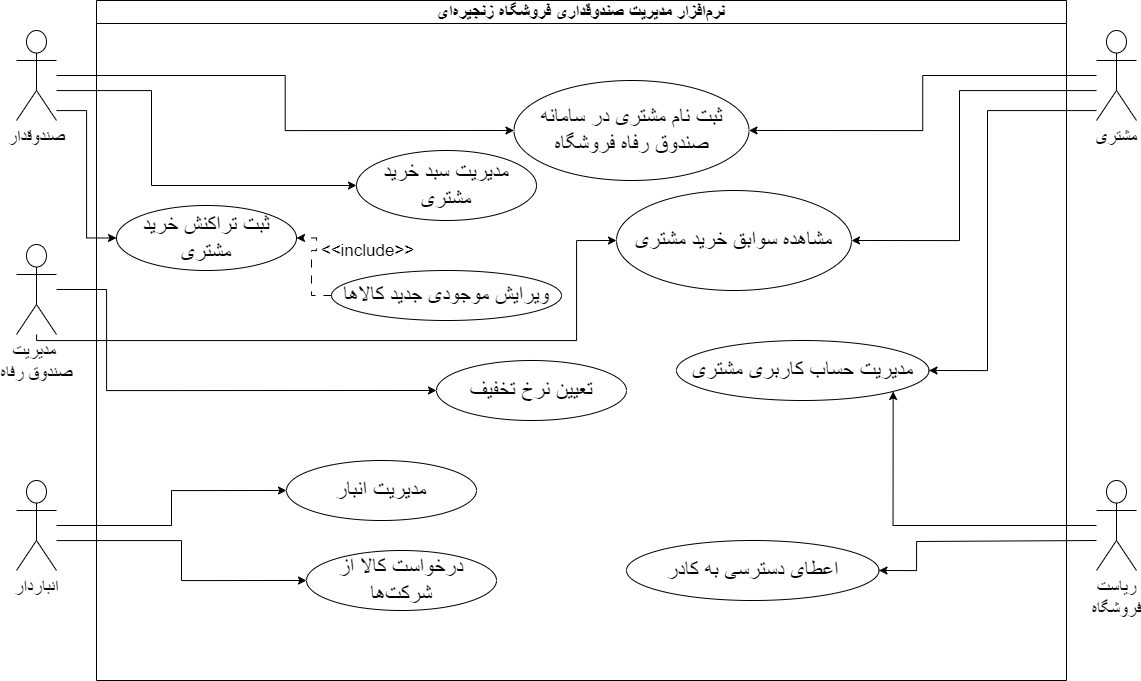

The diagram above was exported from draw.io. Its source (the exported page's mxGraphModel, read from the mxfile embedded in the PNG):
<mxGraphModel dx="1615" dy="815" grid="1" gridSize="10" guides="1" tooltips="1" connect="1" arrows="1" fold="1" page="1" pageScale="1" pageWidth="1169" pageHeight="827" math="0" shadow="0">
  <root>
    <mxCell id="0" />
    <mxCell id="1" parent="0" />
    <mxCell id="T2mrMGNM1jW11NVGNgAQ-1" value="نرمافزار مدیریت صندوقداری فروشگاه زنجیرهای" style="swimlane;whiteSpace=wrap;html=1;fontSize=18;" parent="1" vertex="1">
      <mxGeometry x="110" y="80" width="970" height="680" as="geometry" />
    </mxCell>
    <mxCell id="QuEZP8PnhDWulCvqXEfY-8" value="ثبت نام مشتری در سامانه صندوق رفاه فروشگاه" style="ellipse;whiteSpace=wrap;html=1;fontSize=22;" vertex="1" parent="T2mrMGNM1jW11NVGNgAQ-1">
      <mxGeometry x="417.5" y="80" width="235" height="100" as="geometry" />
    </mxCell>
    <mxCell id="QuEZP8PnhDWulCvqXEfY-11" value="مشاهده سوابق خرید مشتری" style="ellipse;whiteSpace=wrap;html=1;fontSize=22;" vertex="1" parent="T2mrMGNM1jW11NVGNgAQ-1">
      <mxGeometry x="520" y="190" width="235" height="100" as="geometry" />
    </mxCell>
    <mxCell id="QuEZP8PnhDWulCvqXEfY-14" value="تعیین نرخ تخفیف" style="ellipse;whiteSpace=wrap;html=1;fontSize=22;" vertex="1" parent="T2mrMGNM1jW11NVGNgAQ-1">
      <mxGeometry x="340" y="360" width="190" height="60" as="geometry" />
    </mxCell>
    <mxCell id="QuEZP8PnhDWulCvqXEfY-16" value="مدیریت حساب کاربری مشتری" style="ellipse;whiteSpace=wrap;html=1;fontSize=22;" vertex="1" parent="T2mrMGNM1jW11NVGNgAQ-1">
      <mxGeometry x="580" y="340" width="252.5" height="60" as="geometry" />
    </mxCell>
    <mxCell id="QuEZP8PnhDWulCvqXEfY-19" value="مدیریت سبد خرید مشتری" style="ellipse;whiteSpace=wrap;html=1;fontSize=22;" vertex="1" parent="T2mrMGNM1jW11NVGNgAQ-1">
      <mxGeometry x="260" y="150" width="180" height="70" as="geometry" />
    </mxCell>
    <mxCell id="QuEZP8PnhDWulCvqXEfY-21" value="مدیریت انبار" style="ellipse;whiteSpace=wrap;html=1;fontSize=22;" vertex="1" parent="T2mrMGNM1jW11NVGNgAQ-1">
      <mxGeometry x="190" y="460" width="190" height="60" as="geometry" />
    </mxCell>
    <mxCell id="QuEZP8PnhDWulCvqXEfY-23" value="ثبت تراکنش خرید مشتری" style="ellipse;whiteSpace=wrap;html=1;fontSize=22;" vertex="1" parent="T2mrMGNM1jW11NVGNgAQ-1">
      <mxGeometry x="20" y="205" width="180" height="65" as="geometry" />
    </mxCell>
    <mxCell id="QuEZP8PnhDWulCvqXEfY-28" style="edgeStyle=orthogonalEdgeStyle;rounded=0;orthogonalLoop=1;jettySize=auto;html=1;entryX=1;entryY=0.5;entryDx=0;entryDy=0;dashed=1;dashPattern=8 8;" edge="1" parent="T2mrMGNM1jW11NVGNgAQ-1" source="QuEZP8PnhDWulCvqXEfY-24" target="QuEZP8PnhDWulCvqXEfY-23">
      <mxGeometry relative="1" as="geometry" />
    </mxCell>
    <mxCell id="QuEZP8PnhDWulCvqXEfY-29" value="&lt;font style=&quot;font-size: 17px;&quot;&gt;&amp;lt;&amp;lt;include&amp;gt;&amp;gt;&lt;/font&gt;" style="edgeLabel;html=1;align=center;verticalAlign=middle;resizable=0;points=[];" vertex="1" connectable="0" parent="QuEZP8PnhDWulCvqXEfY-28">
      <mxGeometry x="-0.4483" y="5" relative="1" as="geometry">
        <mxPoint x="60" y="-37" as="offset" />
      </mxGeometry>
    </mxCell>
    <mxCell id="QuEZP8PnhDWulCvqXEfY-24" value="ویرایش موجودی جدید کالاها" style="ellipse;whiteSpace=wrap;html=1;fontSize=22;" vertex="1" parent="T2mrMGNM1jW11NVGNgAQ-1">
      <mxGeometry x="235" y="270" width="230" height="50" as="geometry" />
    </mxCell>
    <mxCell id="QuEZP8PnhDWulCvqXEfY-30" value="درخواست کالا از شرکتها" style="ellipse;whiteSpace=wrap;html=1;fontSize=22;" vertex="1" parent="T2mrMGNM1jW11NVGNgAQ-1">
      <mxGeometry x="210" y="550" width="190" height="60" as="geometry" />
    </mxCell>
    <mxCell id="QuEZP8PnhDWulCvqXEfY-32" value="اعطای دسترسی به کادر" style="ellipse;whiteSpace=wrap;html=1;fontSize=22;" vertex="1" parent="T2mrMGNM1jW11NVGNgAQ-1">
      <mxGeometry x="530" y="540" width="252.5" height="60" as="geometry" />
    </mxCell>
    <mxCell id="QuEZP8PnhDWulCvqXEfY-33" style="edgeStyle=orthogonalEdgeStyle;rounded=0;orthogonalLoop=1;jettySize=auto;html=1;entryX=1;entryY=0.5;entryDx=0;entryDy=0;" edge="1" parent="T2mrMGNM1jW11NVGNgAQ-1" target="QuEZP8PnhDWulCvqXEfY-32">
      <mxGeometry relative="1" as="geometry">
        <mxPoint x="782.5" y="585" as="targetPoint" />
        <mxPoint x="1000" y="540" as="sourcePoint" />
        <Array as="points">
          <mxPoint x="820" y="541" />
          <mxPoint x="820" y="570" />
        </Array>
      </mxGeometry>
    </mxCell>
    <mxCell id="QuEZP8PnhDWulCvqXEfY-9" style="edgeStyle=orthogonalEdgeStyle;rounded=0;orthogonalLoop=1;jettySize=auto;html=1;entryX=0;entryY=0.5;entryDx=0;entryDy=0;" edge="1" parent="1" source="QuEZP8PnhDWulCvqXEfY-1" target="QuEZP8PnhDWulCvqXEfY-8">
      <mxGeometry relative="1" as="geometry" />
    </mxCell>
    <mxCell id="QuEZP8PnhDWulCvqXEfY-20" style="edgeStyle=orthogonalEdgeStyle;rounded=0;orthogonalLoop=1;jettySize=auto;html=1;entryX=0;entryY=0.5;entryDx=0;entryDy=0;" edge="1" parent="1" source="QuEZP8PnhDWulCvqXEfY-1" target="QuEZP8PnhDWulCvqXEfY-19">
      <mxGeometry relative="1" as="geometry">
        <Array as="points">
          <mxPoint x="165" y="170" />
          <mxPoint x="165" y="265" />
        </Array>
      </mxGeometry>
    </mxCell>
    <mxCell id="QuEZP8PnhDWulCvqXEfY-25" style="edgeStyle=orthogonalEdgeStyle;rounded=0;orthogonalLoop=1;jettySize=auto;html=1;entryX=0;entryY=0.5;entryDx=0;entryDy=0;" edge="1" parent="1" source="QuEZP8PnhDWulCvqXEfY-1" target="QuEZP8PnhDWulCvqXEfY-23">
      <mxGeometry relative="1" as="geometry">
        <Array as="points">
          <mxPoint x="100" y="190" />
          <mxPoint x="100" y="317" />
        </Array>
      </mxGeometry>
    </mxCell>
    <mxCell id="QuEZP8PnhDWulCvqXEfY-1" value="صندوقدار" style="shape=umlActor;verticalLabelPosition=bottom;verticalAlign=top;html=1;outlineConnect=0;fontSize=18;" vertex="1" parent="1">
      <mxGeometry x="30" y="110" width="40" height="90" as="geometry" />
    </mxCell>
    <mxCell id="QuEZP8PnhDWulCvqXEfY-10" style="edgeStyle=orthogonalEdgeStyle;rounded=0;orthogonalLoop=1;jettySize=auto;html=1;entryX=1;entryY=0.5;entryDx=0;entryDy=0;" edge="1" parent="1" source="QuEZP8PnhDWulCvqXEfY-2" target="QuEZP8PnhDWulCvqXEfY-8">
      <mxGeometry relative="1" as="geometry" />
    </mxCell>
    <mxCell id="QuEZP8PnhDWulCvqXEfY-13" style="edgeStyle=orthogonalEdgeStyle;rounded=0;orthogonalLoop=1;jettySize=auto;html=1;entryX=1;entryY=0.5;entryDx=0;entryDy=0;" edge="1" parent="1" source="QuEZP8PnhDWulCvqXEfY-2" target="QuEZP8PnhDWulCvqXEfY-11">
      <mxGeometry relative="1" as="geometry">
        <Array as="points">
          <mxPoint x="973" y="170" />
          <mxPoint x="973" y="320" />
        </Array>
      </mxGeometry>
    </mxCell>
    <mxCell id="QuEZP8PnhDWulCvqXEfY-17" style="edgeStyle=orthogonalEdgeStyle;rounded=0;orthogonalLoop=1;jettySize=auto;html=1;entryX=1;entryY=0.5;entryDx=0;entryDy=0;" edge="1" parent="1" source="QuEZP8PnhDWulCvqXEfY-2" target="QuEZP8PnhDWulCvqXEfY-16">
      <mxGeometry relative="1" as="geometry">
        <Array as="points">
          <mxPoint x="1001" y="190" />
          <mxPoint x="1001" y="450" />
        </Array>
      </mxGeometry>
    </mxCell>
    <mxCell id="QuEZP8PnhDWulCvqXEfY-2" value="مشتری" style="shape=umlActor;verticalLabelPosition=bottom;verticalAlign=top;html=1;outlineConnect=0;fontSize=18;" vertex="1" parent="1">
      <mxGeometry x="1110" y="110" width="40" height="90" as="geometry" />
    </mxCell>
    <mxCell id="QuEZP8PnhDWulCvqXEfY-18" style="edgeStyle=orthogonalEdgeStyle;rounded=0;orthogonalLoop=1;jettySize=auto;html=1;entryX=1;entryY=1;entryDx=0;entryDy=0;" edge="1" parent="1" source="QuEZP8PnhDWulCvqXEfY-3" target="QuEZP8PnhDWulCvqXEfY-16">
      <mxGeometry relative="1" as="geometry" />
    </mxCell>
    <mxCell id="QuEZP8PnhDWulCvqXEfY-3" value="ریاست&lt;div&gt;فروشگاه&lt;/div&gt;" style="shape=umlActor;verticalLabelPosition=bottom;verticalAlign=top;html=1;outlineConnect=0;fontSize=18;" vertex="1" parent="1">
      <mxGeometry x="1110" y="560" width="40" height="90" as="geometry" />
    </mxCell>
    <mxCell id="QuEZP8PnhDWulCvqXEfY-12" style="edgeStyle=orthogonalEdgeStyle;rounded=0;orthogonalLoop=1;jettySize=auto;html=1;entryX=0;entryY=0.5;entryDx=0;entryDy=0;" edge="1" parent="1" source="QuEZP8PnhDWulCvqXEfY-6" target="QuEZP8PnhDWulCvqXEfY-11">
      <mxGeometry relative="1" as="geometry">
        <Array as="points">
          <mxPoint x="50" y="420" />
          <mxPoint x="590" y="420" />
          <mxPoint x="590" y="320" />
        </Array>
      </mxGeometry>
    </mxCell>
    <mxCell id="QuEZP8PnhDWulCvqXEfY-15" style="edgeStyle=orthogonalEdgeStyle;rounded=0;orthogonalLoop=1;jettySize=auto;html=1;entryX=0;entryY=0.5;entryDx=0;entryDy=0;" edge="1" parent="1" source="QuEZP8PnhDWulCvqXEfY-6" target="QuEZP8PnhDWulCvqXEfY-14">
      <mxGeometry relative="1" as="geometry">
        <Array as="points">
          <mxPoint x="120" y="369" />
          <mxPoint x="120" y="470" />
        </Array>
      </mxGeometry>
    </mxCell>
    <mxCell id="QuEZP8PnhDWulCvqXEfY-6" value="مدیریت&amp;nbsp;&lt;div&gt;صندوق رفاه&lt;/div&gt;" style="shape=umlActor;verticalLabelPosition=bottom;verticalAlign=top;html=1;outlineConnect=0;fontSize=18;" vertex="1" parent="1">
      <mxGeometry x="30" y="324" width="40" height="90" as="geometry" />
    </mxCell>
    <mxCell id="QuEZP8PnhDWulCvqXEfY-22" style="edgeStyle=orthogonalEdgeStyle;rounded=0;orthogonalLoop=1;jettySize=auto;html=1;entryX=0;entryY=0.5;entryDx=0;entryDy=0;" edge="1" parent="1" source="QuEZP8PnhDWulCvqXEfY-7" target="QuEZP8PnhDWulCvqXEfY-21">
      <mxGeometry relative="1" as="geometry" />
    </mxCell>
    <mxCell id="QuEZP8PnhDWulCvqXEfY-31" style="edgeStyle=orthogonalEdgeStyle;rounded=0;orthogonalLoop=1;jettySize=auto;html=1;entryX=0;entryY=0.5;entryDx=0;entryDy=0;" edge="1" parent="1" source="QuEZP8PnhDWulCvqXEfY-7" target="QuEZP8PnhDWulCvqXEfY-30">
      <mxGeometry relative="1" as="geometry">
        <Array as="points">
          <mxPoint x="195" y="620" />
          <mxPoint x="195" y="660" />
        </Array>
      </mxGeometry>
    </mxCell>
    <mxCell id="QuEZP8PnhDWulCvqXEfY-7" value="انباردار" style="shape=umlActor;verticalLabelPosition=bottom;verticalAlign=top;html=1;outlineConnect=0;fontSize=18;" vertex="1" parent="1">
      <mxGeometry x="30" y="560" width="40" height="90" as="geometry" />
    </mxCell>
  </root>
</mxGraphModel>